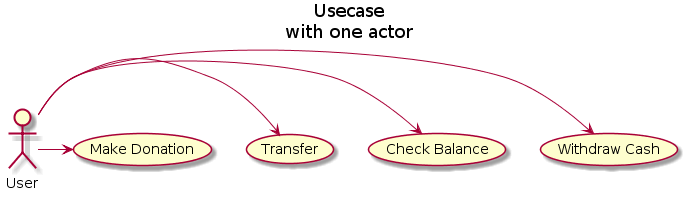

The diagram above was rendered by PlantUML. Its source (embedded in the PNG):
@startuml
title  Usecase\nwith one actor

User -> (Withdraw Cash)
User -> (Check Balance)
User -> (Transfer)
User -> (Make Donation)
@enduml